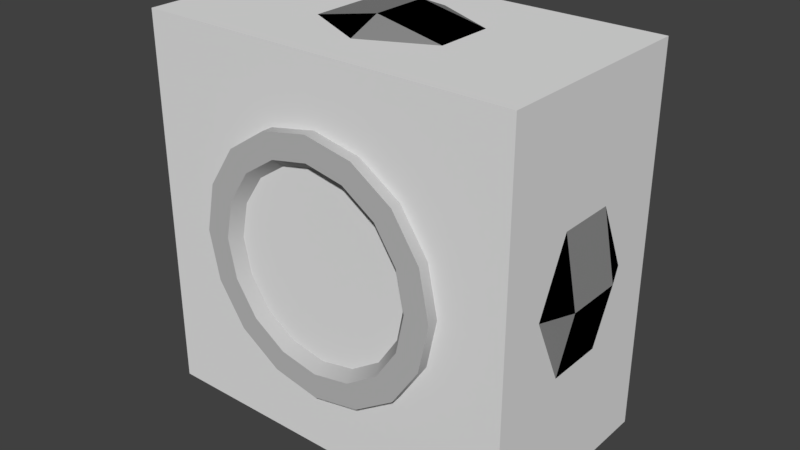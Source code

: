 # Source: 279jeepWheel.blend  (saved by Blender 2.79.0; exported with 4.5.12 LTS)
import bpy
from mathutils import Matrix  # noqa: F401  (used for matrix-valued properties, if any)

bpy.ops.wm.read_factory_settings(use_empty=True)
scene = bpy.context.scene
scene.name = 'Scene'

# ---- collections
col_collection_1 = bpy.data.collections.new('Collection 1'); scene.collection.children.link(col_collection_1)

# ---- materials (node trees are filled in below, after node groups)
mat_gray25 = bpy.data.materials.new('gray25')
mat_gray25.alpha_threshold = 0.0
mat_gray25.use_transparent_shadow = False
mat_gray25.diffuse_color = (0.251, 0.251, 0.251, 1.0)
mat_gray25.roughness = 1.0
mat_gray50 = bpy.data.materials.new('gray50')
mat_gray50.alpha_threshold = 0.0
mat_gray50.use_transparent_shadow = False
mat_gray50.diffuse_color = (0.502, 0.502, 0.502, 1.0)
mat_gray50.roughness = 1.0
mat_black = bpy.data.materials.new('black')
mat_black.alpha_threshold = 0.0
mat_black.use_transparent_shadow = False
mat_black.diffuse_color = (0.0, 0.0, 0.0, 1.0)
mat_black.roughness = 1.0
mat_black.specular_intensity = 0.0

# ---- material node trees

# ---- world
world_world = bpy.data.worlds.new('World'); scene.world = world_world
world_world.color = (0.05088, 0.05088, 0.05088)
world_world.use_sun_shadow = False
world_world.sun_shadow_jitter_overblur = 0.0
world_world.cycles.sampling_method = 'MANUAL'

# ---- meshes
me_cube = bpy.data.meshes.new('Cube')
me_cube.from_pydata([(-0.3983, -0.7103, -0.7103), (-0.3983, -0.7103, 0.7103), (-0.3983, 0.7103, -0.7103), (-0.3983, 0.7103, 0.7103), (0.3983, -0.7103, -0.7103), (0.3983, -0.7103, 0.7103), (0.3983, 0.7103, -0.7103), (0.3983, 0.7103, 0.7103)], [], [(0, 1, 3, 2), (2, 3, 7, 6), (6, 7, 5, 4), (4, 5, 1, 0), (2, 6, 4, 0), (7, 3, 1, 5)])
me_cube.use_remesh_preserve_volume = False
me_cube.use_remesh_preserve_attributes = False
me_cube.use_mirror_vertex_groups = False
me_cube.update()
me_mesh_019 = bpy.data.meshes.new('Mesh.019')
me_mesh_019.from_pydata([(-0.4059, 0.1822, 0.4432), (-0.4059, 0.4418, 0.1836), (-0.4059, 0.3384, -0.3398), (-0.4059, -0.1828, -0.4432), (-0.4059, -0.339, -0.3398), (-0.4059, -0.4424, 0.1836), (-0.4059, 0.3384, 0.3398), (-0.4059, 0.4798, 2.146e-06), (-0.3194, 0.6359, -0.2638), (-0.4059, 0.4418, -0.1836), (-0.4059, 0.1822, -0.4432), (-0.4059, 0.0007474, -0.479), (-0.4059, -0.4424, -0.1836), (-0.4059, -0.4804, 2.205e-06), (-0.3194, -0.6366, 0.2638), (-0.4059, -0.339, 0.3398), (-0.4059, -0.1828, 0.4432), (-0.4059, 0.0007474, 0.479), (-0.1105, 0.2962, 0.7154), (-0.3194, 0.4861, 0.4875), (-0.1105, 0.5473, 0.5487), (-0.3194, 0.6359, 0.2638), (-0.1105, 0.7161, 0.2954), (-0.3194, 0.6887, 2.146e-06), (-0.1105, 0.7752, 2.146e-06), (-0.3194, 0.4861, -0.4875), (-0.1105, 0.5473, -0.5487), (-0.3194, 0.2624, -0.6352), (-0.3194, 0.0007474, -0.688), (-0.1105, -0.2968, -0.7154), (-0.3194, -0.263, -0.6352), (-0.3194, -0.4867, -0.4875), (-0.1105, -0.5479, -0.5487), (-0.3194, -0.6366, -0.2638), (-0.1105, -0.7168, -0.2954), (-0.3194, -0.6872, 2.205e-06), (-0.1105, -0.7168, 0.2954), (-0.3194, -0.4867, 0.4875), (-0.3194, -0.263, 0.6352), (-0.3194, 0.0007474, 0.688), (-0.3194, 0.2624, 0.6352), (-0.1105, 0.7161, -0.2954), (-0.1105, 0.2962, -0.7154), (-0.1105, 0.0007473, -0.7745), (-0.1105, -0.7737, 2.205e-06), (-0.1105, -0.5479, 0.5487), (-0.1105, -0.2968, 0.7154), (-0.1105, 0.0007473, 0.7745), (0.1105, -0.2968, 0.7154), (0.1105, 0.0007057, 0.7745), (0.1105, -0.7738, 2.205e-06), (0.3194, -0.6873, 2.205e-06), (0.1105, 0.2961, -0.7154), (0.1105, 0.0007057, -0.7745), (0.3194, 0.2624, -0.6352), (0.1105, -0.548, -0.5487), (0.1105, -0.7168, -0.2954), (0.3194, 0.2624, 0.6352), (0.4059, 0.1822, 0.4432), (0.4059, 0.0007057, 0.479), (0.4059, -0.1829, 0.4432), (0.3194, -0.2631, -0.6352), (0.3194, -0.4868, -0.4875), (0.4059, -0.1829, -0.4432), (0.3194, 0.0007057, -0.688), (0.4059, -0.3391, 0.3398), (0.4059, -0.4425, 0.1836), (0.4059, -0.3391, -0.3398), (0.4059, -0.4425, -0.1836), (0.4059, 0.1822, -0.4432), (0.4059, 0.0007057, -0.479), (0.4059, 0.3384, -0.3398), (0.4059, 0.4418, -0.1836), (0.4059, 0.4797, 2.146e-06), (0.4059, 0.4418, 0.1836), (0.4059, 0.3384, 0.3398), (0.1105, 0.2961, 0.7154), (0.1105, 0.5473, 0.5487), (0.3194, 0.4861, 0.4875), (0.3194, 0.6359, 0.2638), (0.1105, 0.7161, -0.2954), (0.3194, 0.6359, -0.2638), (0.3194, 0.0007057, 0.688), (0.3194, -0.2631, 0.6352), (0.3194, -0.6366, 0.2638), (0.3194, -0.4868, 0.4875), (0.1105, -0.548, 0.5487), (0.1105, -0.7168, 0.2954), (0.3194, -0.6366, -0.2638), (0.1105, -0.2968, -0.7154), (0.3194, 0.4861, -0.4875), (0.1105, 0.5473, -0.5487), (0.3194, 0.6887, 2.146e-06), (0.1105, 0.7752, 2.146e-06), (0.1105, 0.7161, 0.2954), (0.4059, -0.4804, 2.205e-06), (-0.447, 0.1463, 0.3558), (-0.447, 0.3546, 0.1473), (-0.447, 0.2715, -0.2729), (-0.447, -0.147, -0.3557), (-0.447, -0.2721, -0.2729), (-0.447, -0.3552, 0.1473), (-0.447, 0.2715, 0.2729), (-0.447, 0.3851, 2.159e-06), (-0.447, 0.3546, -0.1473), (-0.447, 0.1463, -0.3558), (-0.447, 0.0006441, -0.3845), (-0.447, -0.3552, -0.1473), (-0.447, -0.3857, 2.213e-06), (-0.447, -0.2721, 0.2729), (-0.447, -0.147, 0.3557), (-0.447, 0.000644, 0.3846), (0.447, 0.1463, 0.3558), (0.447, 0.0006024, 0.3846), (0.447, -0.147, 0.3557), (0.447, -0.147, -0.3557), (0.447, -0.2722, 0.2729), (0.447, -0.3553, 0.1473), (0.447, -0.2722, -0.2729), (0.447, -0.3553, -0.1473), (0.447, 0.1463, -0.3558), (0.447, 0.0006024, -0.3845), (0.447, 0.2715, -0.2729), (0.447, 0.3546, -0.1473), (0.447, 0.3851, 2.162e-06), (0.447, 0.3546, 0.1473), (0.447, 0.2715, 0.2729), (0.447, -0.3858, 2.219e-06), (-0.447, 0.1822, -0.4432), (-0.447, 0.0007474, -0.479), (-0.447, 0.4798, 2.146e-06), (-0.447, 0.4418, -0.1836), (-0.447, -0.1828, 0.4432), (-0.447, 0.0007474, 0.479), (-0.447, -0.339, 0.3398), (-0.447, -0.4424, -0.1836), (-0.447, -0.4804, 2.205e-06), (-0.447, -0.1828, -0.4432), (-0.447, -0.339, -0.3398), (-0.447, 0.3384, -0.3398), (-0.447, 0.4418, 0.1836), (-0.447, 0.3384, 0.3398), (-0.447, 0.1822, 0.4432), (-0.447, -0.4424, 0.1836), (0.447, 0.1822, 0.4432), (0.447, 0.0007057, 0.479), (0.447, -0.1829, 0.4432), (0.447, -0.3391, 0.3398), (0.447, -0.4425, 0.1836), (0.447, -0.4425, -0.1836), (0.447, -0.3391, -0.3398), (0.447, 0.0007057, -0.479), (0.447, 0.1822, -0.4432), (0.447, 0.3384, -0.3398), (0.447, 0.4418, -0.1836), (0.447, 0.4797, 2.146e-06), (0.447, 0.4418, 0.1836), (0.447, 0.3384, 0.3398), (0.447, -0.4804, 2.205e-06), (0.447, -0.1829, -0.4432), (-0.3461, 0.1158, -0.2817), (-0.3461, 0.0004641, -0.3045), (-0.3461, 0.3049, 2.182e-06), (-0.3461, 0.2808, -0.1166), (-0.3461, -0.1165, 0.2817), (-0.3461, 0.0004641, 0.3045), (-0.3461, -0.2155, 0.2161), (-0.3461, -0.2814, -0.1166), (-0.3461, -0.3055, 2.226e-06), (-0.3461, -0.1165, -0.2817), (-0.3461, -0.2155, -0.2161), (-0.3461, 0.2149, -0.2161), (-0.3461, 0.2808, 0.1167), (-0.3461, 0.2149, 0.2161), (-0.3461, 0.1158, 0.2817), (-0.3461, -0.2814, 0.1167), (0.3461, 0.1158, 0.2817), (0.3461, 0.0004311, 0.3045), (0.3461, -0.1165, 0.2817), (0.3461, -0.2156, 0.2161), (0.3461, -0.2814, 0.1167), (0.3461, -0.2814, -0.1166), (0.3461, -0.2156, -0.2161), (0.3461, 0.0004311, -0.3045), (0.3461, 0.1158, -0.2817), (0.3461, 0.2149, -0.2161), (0.3461, 0.2807, -0.1166), (0.3461, 0.3049, 2.185e-06), (0.3461, 0.2807, 0.1167), (0.3461, 0.2149, 0.2161), (0.3461, -0.3055, 2.23e-06), (0.3461, -0.1165, -0.2817), (-0.4036, 0.08541, -0.2079), (-0.4036, 0.0002848, -0.2247), (-0.4036, 0.225, 2.208e-06), (-0.4036, 0.2072, -0.08609), (-0.4036, -0.08601, 0.2079), (-0.4036, 0.0002848, 0.2247), (-0.4036, -0.1591, 0.1595), (-0.4036, -0.2077, -0.08609), (-0.4036, -0.2255, 2.24e-06), (-0.4036, -0.08601, -0.2079), (-0.4036, -0.1591, -0.1595), (-0.4036, 0.1586, -0.1595), (-0.4036, 0.2072, 0.08609), (-0.4036, 0.1586, 0.1595), (-0.4036, 0.08541, 0.2079), (-0.4036, -0.2077, 0.08609), (0.4036, 0.08539, 0.2079), (0.4036, 0.0002604, 0.2247), (0.4036, -0.08603, 0.2079), (0.4036, -0.1591, 0.1595), (0.4036, -0.2077, 0.08609), (0.4036, -0.2077, -0.08609), (0.4036, -0.1591, -0.1595), (0.4036, 0.0002604, -0.2247), (0.4036, 0.08539, -0.2079), (0.4036, 0.1586, -0.1595), (0.4036, 0.2071, -0.08609), (0.4036, 0.225, 2.209e-06), (0.4036, 0.2071, 0.08609), (0.4036, 0.1586, 0.1595), (0.4036, -0.2255, 2.243e-06), (0.4036, -0.08603, -0.2079), (-0.4036, 0.04707, -0.1148), (-0.4036, 5.844e-05, -0.1241), (-0.4036, 0.1241, 2.241e-06), (-0.4036, 0.1143, -0.04754), (-0.4036, -0.0476, 0.1148), (-0.4036, 5.842e-05, 0.1241), (-0.4036, -0.08797, 0.08807), (-0.4036, -0.1148, -0.04754), (-0.4036, -0.1246, 2.259e-06), (-0.4036, -0.0476, -0.1148), (-0.4036, -0.08797, -0.08806), (-0.4036, 0.08748, -0.08806), (-0.4036, 0.1143, 0.04755), (-0.4036, 0.08748, 0.08807), (-0.4036, 0.04707, 0.1148), (-0.4036, -0.1148, 0.04755), (0.4036, 0.04706, 0.1148), (0.4036, 4.497e-05, 0.1241), (0.4036, -0.04761, 0.1148), (0.4036, -0.08799, 0.08807), (0.4036, -0.1148, 0.04755), (0.4036, -0.1148, -0.04754), (0.4036, -0.08799, -0.08806), (0.4036, 4.497e-05, -0.1241), (0.4036, 0.04706, -0.1148), (0.4036, 0.08746, -0.08806), (0.4036, 0.1143, -0.04754), (0.4036, 0.1241, 2.242e-06), (0.4036, 0.1143, 0.04755), (0.4036, 0.08746, 0.08807), (0.4036, -0.1247, 2.261e-06), (0.4036, -0.04761, -0.1148), (-0.3665, 0.03909, -0.09545), (-0.3665, 1.133e-05, -0.1032), (-0.3665, 0.1032, 2.248e-06), (-0.3665, 0.09499, -0.03952), (-0.3665, -0.0396, 0.09544), (-0.3665, 1.132e-05, 0.1032), (-0.3665, -0.07317, 0.07321), (-0.3665, -0.09548, -0.03952), (-0.3665, -0.1037, 2.263e-06), (-0.3665, -0.0396, -0.09543), (-0.3665, -0.07317, -0.07321), (-0.3665, 0.07268, -0.07321), (-0.3665, 0.09499, 0.03953), (-0.3665, 0.07268, 0.07321), (-0.3665, 0.03909, 0.09545), (-0.3665, -0.09548, 0.03953), (0.3665, 0.03908, 0.09545), (0.3665, 1.405e-07, 0.1032), (0.3665, -0.03962, 0.09544), (0.3665, -0.07318, 0.07321), (0.3665, -0.09549, 0.03953), (0.3665, -0.09549, -0.03952), (0.3665, -0.07318, -0.07321), (0.3665, 1.404e-07, -0.1032), (0.3665, 0.03908, -0.09545), (0.3665, 0.07267, -0.07321), (0.3665, 0.09498, -0.03952), (0.3665, 0.1032, 2.249e-06), (0.3665, 0.09498, 0.03953), (0.3665, 0.07267, 0.07321), (0.3665, -0.1037, 2.264e-06), (0.3665, -0.03962, -0.09543)], [], [(24, 23, 21, 22), (0, 17, 39, 40), (13, 12, 33, 35), (32, 31, 30, 29), (38, 37, 45, 46), (37, 38, 16, 15), (3, 11, 28, 30), (35, 14, 5, 13), (36, 45, 37, 14), (23, 24, 41, 8), (33, 31, 32, 34), (4, 3, 30, 31), (19, 21, 1, 6), (38, 39, 17, 16), (15, 5, 14, 37), (31, 33, 12, 4), (40, 19, 6, 0), (7, 1, 21, 23), (26, 25, 8, 41), (34, 44, 35, 33), (19, 20, 22, 21), (28, 43, 29, 30), (39, 47, 18, 40), (47, 46, 48, 49), (46, 45, 86, 48), (29, 43, 53, 89), (18, 47, 49, 76), (20, 18, 76, 77), (32, 29, 89, 55), (22, 20, 77, 94), (42, 43, 28, 27), (41, 24, 93, 80), (46, 47, 39, 38), (44, 34, 56, 50), (34, 32, 55, 56), (27, 28, 11, 10), (2, 9, 8, 25), (23, 8, 9, 7), (10, 2, 25, 27), (24, 22, 94, 93), (36, 44, 50, 87), (45, 36, 87, 86), (42, 26, 91, 52), (25, 26, 42, 27), (14, 35, 44, 36), (43, 42, 52, 53), (26, 41, 80, 91), (18, 20, 19, 40), (57, 76, 49, 82), (79, 94, 77, 78), (92, 79, 74, 73), (51, 88, 68, 95), (88, 56, 55, 62), (71, 69, 54, 90), (72, 71, 90, 81), (75, 74, 79, 78), (57, 82, 59, 58), (73, 72, 81, 92), (88, 62, 67, 68), (52, 54, 64, 53), (95, 66, 84, 51), (92, 81, 80, 93), (86, 87, 84, 85), (55, 89, 61, 62), (91, 80, 81, 90), (83, 48, 86, 85), (58, 75, 78, 57), (63, 67, 62, 61), (66, 65, 85, 84), (65, 60, 83, 85), (70, 63, 61, 64), (64, 54, 69, 70), (94, 79, 92, 93), (48, 83, 82, 49), (90, 54, 52, 91), (84, 87, 50, 51), (76, 57, 78, 77), (82, 83, 60, 59), (64, 61, 89, 53), (50, 56, 88, 51), (2, 10, 128, 139), (75, 58, 144, 157), (68, 67, 150, 149), (70, 69, 152, 151), (69, 71, 153, 152), (67, 63, 159, 150), (9, 2, 139, 131), (71, 72, 154, 153), (63, 70, 151, 159), (72, 73, 155, 154), (5, 15, 134, 143), (10, 11, 129, 128), (1, 7, 130, 140), (73, 74, 156, 155), (60, 65, 147, 146), (74, 75, 157, 156), (7, 9, 131, 130), (13, 5, 143, 136), (6, 1, 140, 141), (16, 17, 133, 132), (58, 59, 145, 144), (15, 16, 132, 134), (59, 60, 146, 145), (0, 6, 141, 142), (11, 3, 137, 129), (12, 13, 136, 135), (66, 95, 158, 148), (4, 12, 135, 138), (3, 4, 138, 137), (17, 0, 142, 133), (95, 68, 149, 158), (65, 66, 148, 147), (100, 107, 167, 170), (127, 119, 181, 190), (106, 105, 128, 129), (104, 103, 130, 131), (111, 110, 132, 133), (110, 109, 134, 132), (108, 107, 135, 136), (100, 99, 137, 138), (99, 106, 129, 137), (105, 98, 139, 128), (98, 104, 131, 139), (103, 97, 140, 130), (97, 102, 141, 140), (102, 96, 142, 141), (96, 111, 133, 142), (109, 101, 143, 134), (101, 108, 136, 143), (107, 100, 138, 135), (113, 112, 144, 145), (114, 113, 145, 146), (117, 116, 147, 148), (118, 119, 149, 150), (120, 121, 151, 152), (122, 120, 152, 153), (123, 122, 153, 154), (124, 123, 154, 155), (125, 124, 155, 156), (126, 125, 156, 157), (116, 114, 146, 147), (127, 117, 148, 158), (119, 127, 158, 149), (115, 118, 150, 159), (121, 115, 159, 151), (112, 126, 157, 144), (187, 188, 220, 219), (173, 172, 204, 205), (110, 111, 165, 164), (118, 115, 191, 182), (112, 113, 177, 176), (109, 110, 164, 166), (115, 121, 183, 191), (113, 114, 178, 177), (107, 108, 168, 167), (126, 112, 176, 189), (116, 117, 180, 179), (99, 100, 170, 169), (119, 118, 182, 181), (106, 99, 169, 161), (121, 120, 184, 183), (98, 105, 160, 171), (120, 122, 185, 184), (104, 98, 171, 163), (122, 123, 186, 185), (97, 103, 162, 172), (123, 124, 187, 186), (102, 97, 172, 173), (124, 125, 188, 187), (96, 102, 173, 174), (125, 126, 189, 188), (111, 96, 174, 165), (114, 116, 179, 178), (101, 109, 166, 175), (105, 106, 161, 160), (117, 127, 190, 180), (108, 101, 175, 168), (103, 104, 163, 162), (192, 193, 225, 224), (207, 198, 230, 239), (174, 173, 205, 206), (188, 189, 221, 220), (165, 174, 206, 197), (178, 179, 211, 210), (175, 166, 198, 207), (160, 161, 193, 192), (180, 190, 222, 212), (168, 175, 207, 200), (162, 163, 195, 194), (190, 181, 213, 222), (170, 167, 199, 202), (164, 165, 197, 196), (182, 191, 223, 214), (176, 177, 209, 208), (166, 164, 196, 198), (191, 183, 215, 223), (177, 178, 210, 209), (167, 168, 200, 199), (189, 176, 208, 221), (179, 180, 212, 211), (169, 170, 202, 201), (181, 182, 214, 213), (161, 169, 201, 193), (183, 184, 216, 215), (171, 160, 192, 203), (184, 185, 217, 216), (163, 171, 203, 195), (185, 186, 218, 217), (172, 162, 194, 204), (186, 187, 219, 218), (230, 228, 260, 262), (240, 241, 273, 272), (212, 222, 254, 244), (200, 207, 239, 232), (194, 195, 227, 226), (222, 213, 245, 254), (202, 199, 231, 234), (196, 197, 229, 228), (214, 223, 255, 246), (208, 209, 241, 240), (198, 196, 228, 230), (223, 215, 247, 255), (209, 210, 242, 241), (199, 200, 232, 231), (221, 208, 240, 253), (211, 212, 244, 243), (201, 202, 234, 233), (213, 214, 246, 245), (193, 201, 233, 225), (215, 216, 248, 247), (203, 192, 224, 235), (216, 217, 249, 248), (195, 203, 235, 227), (217, 218, 250, 249), (204, 194, 226, 236), (218, 219, 251, 250), (205, 204, 236, 237), (219, 220, 252, 251), (206, 205, 237, 238), (220, 221, 253, 252), (197, 206, 238, 229), (210, 211, 243, 242), (256, 257, 265, 266, 263, 264, 271, 262, 260, 261, 270, 269, 268, 258, 259, 267), (272, 273, 274, 275, 276, 286, 277, 278, 287, 279, 280, 281, 282, 283, 284, 285), (255, 247, 279, 287), (241, 242, 274, 273), (231, 232, 264, 263), (253, 240, 272, 285), (243, 244, 276, 275), (233, 234, 266, 265), (245, 246, 278, 277), (225, 233, 265, 257), (247, 248, 280, 279), (235, 224, 256, 267), (248, 249, 281, 280), (227, 235, 267, 259), (249, 250, 282, 281), (236, 226, 258, 268), (250, 251, 283, 282), (237, 236, 268, 269), (251, 252, 284, 283), (238, 237, 269, 270), (252, 253, 285, 284), (229, 238, 270, 261), (242, 243, 275, 274), (239, 230, 262, 271), (224, 225, 257, 256), (244, 254, 286, 276), (232, 239, 271, 264), (226, 227, 259, 258), (254, 245, 277, 286), (234, 231, 263, 266), (228, 229, 261, 260), (246, 255, 287, 278)])
me_mesh_019.polygons.foreach_set('use_smooth', [True] * 274)
me_mesh_019.polygons.foreach_set('material_index', [0, 0, 0, 0, 2, 0, 0, 0, 0, 2, 2, 0, 0, 0, 0, 0, 0, 0, 0, 0, 2, 2, 2, 2, 0, 0, 0, 2, 2, 0, 0, 0, 0, 2, 0, 0, 0, 0, 0, 2, 0, 2, 0, 2, 2, 2, 2, 0, 2, 2, 0, 0, 2, 0, 0, 0, 0, 0, 0, 0, 0, 2, 0, 0, 0, 2, 0, 0, 0, 0, 0, 0, 0, 0, 2, 2, 0, 0, 2, 0, 1, 1, 1, 1, 1, 1, 1, 1, 1, 1, 1, 1, 1, 1, 1, 1, 1, 1, 1, 1, 1, 1, 1, 1, 1, 1, 1, 1, 1, 1, 1, 1, 1, 1, 1, 1, 1, 1, 1, 1, 1, 1, 1, 1, 1, 1, 1, 1, 1, 1, 1, 1, 1, 1, 1, 1, 1, 1, 1, 1, 1, 1, 1, 1, 1, 1, 1, 1, 1, 1, 1, 1, 1, 1, 1, 1, 1, 1, 1, 1, 1, 1, 1, 1, 1, 1, 1, 1, 1, 1, 1, 1, 1, 1, 1, 1, 1, 1, 1, 1, 1, 1, 1, 1, 1, 1, 1, 1, 1, 1, 1, 1, 1, 1, 1, 1, 1, 1, 1, 1, 1, 1, 1, 1, 1, 1, 1, 1, 1, 1, 1, 1, 1, 1, 1, 1, 1, 1, 1, 1, 1, 1, 1, 1, 1, 1, 1, 1, 1, 1, 1, 1, 1, 1, 1, 1, 1, 1, 1, 1, 1, 1, 1, 1, 1, 1, 1, 1, 1, 1, 1, 1, 1, 1, 1, 1, 1, 1, 1, 1, 1, 1, 1, 1, 1, 1, 1, 1, 1, 1, 1, 1, 1, 1])
_k = set([(0, 6), (0, 17), (1, 6), (1, 7), (2, 9), (2, 10), (3, 4), (3, 11), (4, 12), (5, 13), (5, 15), (7, 9), (8, 23), (8, 25), (8, 41), (10, 11), (12, 13), (14, 35), (14, 36), (14, 37), (15, 16), (16, 17), (18, 20), (18, 40), (18, 47), (18, 76), (19, 20), (19, 21), (19, 40), (20, 22), (20, 77), (21, 22), (21, 23), (22, 24), (22, 94), (23, 24), (24, 41), (24, 93), (25, 26), (25, 27), (26, 41), (26, 42), (26, 91), (27, 28), (27, 42), (28, 30), (28, 43), (29, 30), (29, 32), (29, 43), (29, 89), (30, 31), (31, 32), (31, 33), (32, 34), (32, 55), (33, 34), (33, 35), (34, 44), (34, 56), (35, 44), (36, 44), (36, 45), (36, 87), (37, 38), (37, 45), (38, 39), (38, 46), (39, 40), (39, 47), (41, 80), (42, 43), (42, 52), (43, 53), (44, 50), (45, 46), (45, 86), (46, 47), (46, 48), (47, 49), (48, 49), (48, 83), (48, 86), (49, 76), (49, 82), (50, 51), (50, 56), (50, 87), (51, 84), (51, 88), (52, 53), (52, 54), (52, 91), (53, 64), (53, 89), (54, 64), (54, 90), (55, 56), (55, 62), (55, 89), (56, 88), (57, 76), (57, 78), (57, 82), (58, 59), (58, 75), (59, 60), (60, 65), (61, 62), (61, 64), (61, 89), (62, 88), (63, 67), (63, 70), (65, 66), (66, 95), (67, 68), (68, 95), (69, 70), (69, 71), (71, 72), (72, 73), (73, 74), (74, 75), (76, 77), (77, 78), (77, 94), (78, 79), (79, 92), (79, 94), (80, 81), (80, 91), (80, 93), (81, 90), (81, 92), (82, 83), (83, 85), (84, 85), (84, 87), (85, 86), (86, 87), (90, 91), (92, 93), (93, 94), (96, 102), (96, 111), (97, 102), (97, 103), (98, 104), (98, 105), (99, 100), (99, 106), (100, 107), (101, 108), (101, 109), (103, 104), (105, 106), (107, 108), (109, 110), (110, 111), (112, 113), (112, 126), (113, 114), (114, 116), (115, 118), (115, 121), (116, 117), (117, 127), (118, 119), (119, 127), (120, 121), (120, 122), (122, 123), (123, 124), (124, 125), (125, 126), (128, 129), (128, 139), (129, 137), (130, 131), (130, 140), (131, 139), (132, 133), (132, 134), (133, 142), (134, 143), (135, 136), (135, 138), (136, 143), (137, 138), (140, 141), (141, 142), (144, 145), (144, 157), (145, 146), (146, 147), (147, 148), (148, 158), (149, 150), (149, 158), (150, 159), (151, 152), (151, 159), (152, 153), (153, 154), (154, 155), (155, 156), (156, 157), (160, 161), (160, 171), (161, 169), (162, 163), (162, 172), (163, 171), (164, 165), (164, 166), (165, 174), (166, 175), (167, 168), (167, 170), (168, 175), (169, 170), (172, 173), (173, 174), (176, 177), (176, 189), (177, 178), (178, 179), (179, 180), (180, 190), (181, 182), (181, 190), (182, 191), (183, 184), (183, 191), (184, 185), (185, 186), (186, 187), (187, 188), (188, 189), (192, 193), (192, 203), (193, 201), (194, 195), (194, 204), (195, 203), (196, 197), (196, 198), (197, 206), (198, 207), (199, 200), (199, 202), (200, 207), (201, 202), (204, 205), (205, 206), (208, 209), (208, 221), (209, 210), (210, 211), (211, 212), (212, 222), (213, 214), (213, 222), (214, 223), (215, 216), (215, 223), (216, 217), (217, 218), (218, 219), (219, 220), (220, 221), (224, 225), (224, 235), (225, 233), (226, 227), (226, 236), (227, 235), (228, 229), (228, 230), (229, 238), (230, 239), (231, 232), (231, 234), (232, 239), (233, 234), (236, 237), (237, 238), (240, 241), (240, 253), (241, 242), (242, 243), (243, 244), (244, 254), (245, 246), (245, 254), (246, 255), (247, 248), (247, 255), (248, 249), (249, 250), (250, 251), (251, 252), (252, 253), (256, 257), (256, 267), (257, 265), (258, 259), (258, 268), (259, 267), (260, 261), (260, 262), (261, 270), (262, 271), (263, 264), (263, 266), (264, 271), (265, 266), (268, 269), (269, 270), (272, 273), (272, 285), (273, 274), (274, 275), (275, 276), (276, 286), (277, 278), (277, 286), (278, 287), (279, 280), (279, 287), (280, 281), (281, 282), (282, 283), (283, 284), (284, 285)])
me_mesh_019.attributes.new('sharp_edge', 'BOOLEAN', 'EDGE').data.foreach_set('value', [ (min(e.vertices), max(e.vertices)) in _k for e in me_mesh_019.edges])
_uv = me_mesh_019.uv_layers.new(name='UVMap')
_uv.uv.foreach_set('vector', [0.0004997, 0.5, 0.0563, 0.5, 0.09033, 0.6701, 0.03861, 0.6905, 0.383, 0.7858, 0.5, 0.809, 0.5, 0.9437, 0.3312, 0.9097, 0.8103, 0.5, 0.7858, 0.3816, 0.911, 0.3299, 0.9437, 0.5, 0.8539, 0.1461, 0.8144, 0.1856, 0.6701, 0.09033, 0.6919, 0.03861, 0.6701, 0.9097, 0.8144, 0.8144, 0.8539, 0.8539, 0.6919, 0.9614, 0.8144, 0.8144, 0.6701, 0.9097, 0.6184, 0.7858, 0.7191, 0.7191, 0.6184, 0.2142, 0.5, 0.191, 0.5, 0.0563, 0.6701, 0.09033, 0.9437, 0.5, 0.911, 0.6701, 0.7858, 0.6184, 0.8103, 0.5, 0.9628, 0.6905, 0.8539, 0.8539, 0.8144, 0.8144, 0.911, 0.6701, 0.0563, 0.5, 0.0004997, 0.5, 0.03861, 0.3095, 0.09033, 0.3299, 0.911, 0.3299, 0.8144, 0.1856, 0.8539, 0.1461, 0.9628, 0.3095, 0.7191, 0.2809, 0.6184, 0.2142, 0.6701, 0.09033, 0.8144, 0.1856, 0.187, 0.8144, 0.09033, 0.6701, 0.2155, 0.6184, 0.2822, 0.7191, 0.6701, 0.9097, 0.5, 0.9437, 0.5, 0.809, 0.6184, 0.7858, 0.7191, 0.7191, 0.7858, 0.6184, 0.911, 0.6701, 0.8144, 0.8144, 0.8144, 0.1856, 0.911, 0.3299, 0.7858, 0.3816, 0.7191, 0.2809, 0.3312, 0.9097, 0.187, 0.8144, 0.2822, 0.7191, 0.383, 0.7858, 0.191, 0.5, 0.2155, 0.6184, 0.09033, 0.6701, 0.0563, 0.5, 0.1475, 0.1461, 0.187, 0.1856, 0.09033, 0.3299, 0.03861, 0.3095, 0.9628, 0.3095, 0.9995, 0.5, 0.9437, 0.5, 0.911, 0.3299, 0.187, 0.8144, 0.1475, 0.8539, 0.03861, 0.6905, 0.09033, 0.6701, 0.5, 0.0563, 0.5, 0.0004995, 0.6919, 0.03861, 0.6701, 0.09033, 0.5, 0.9437, 0.5, 0.9995, 0.3095, 0.9614, 0.3312, 0.9097, 0.5, 0.9995, 0.6919, 0.9614, 0.6919, 0.9614, 0.5, 0.9995, 0.6919, 0.9614, 0.8539, 0.8539, 0.8539, 0.8539, 0.6919, 0.9614, 0.6919, 0.03861, 0.5, 0.0004995, 0.5, 0.0004995, 0.6919, 0.03861, 0.3095, 0.9614, 0.5, 0.9995, 0.5, 0.9995, 0.3095, 0.9614, 0.1475, 0.8539, 0.3095, 0.9614, 0.3095, 0.9614, 0.1475, 0.8539, 0.8539, 0.1461, 0.6919, 0.03861, 0.6919, 0.03861, 0.8539, 0.1461, 0.03861, 0.6905, 0.1475, 0.8539, 0.1475, 0.8539, 0.03861, 0.6905, 0.3095, 0.03861, 0.5, 0.0004995, 0.5, 0.0563, 0.3312, 0.09033, 0.03861, 0.3095, 0.0004997, 0.5, 0.0004997, 0.5, 0.03861, 0.3095, 0.6919, 0.9614, 0.5, 0.9995, 0.5, 0.9437, 0.6701, 0.9097, 0.9995, 0.5, 0.9628, 0.3095, 0.9628, 0.3095, 0.9995, 0.5, 0.9628, 0.3095, 0.8539, 0.1461, 0.8539, 0.1461, 0.9628, 0.3095, 0.3312, 0.09033, 0.5, 0.0563, 0.5, 0.191, 0.383, 0.2142, 0.2822, 0.2809, 0.2155, 0.3816, 0.09033, 0.3299, 0.187, 0.1856, 0.0563, 0.5, 0.09033, 0.3299, 0.2155, 0.3816, 0.191, 0.5, 0.383, 0.2142, 0.2822, 0.2809, 0.187, 0.1856, 0.3312, 0.09033, 0.0004997, 0.5, 0.03861, 0.6905, 0.03861, 0.6905, 0.0004997, 0.5, 0.9628, 0.6905, 0.9995, 0.5, 0.9995, 0.5, 0.9628, 0.6905, 0.8539, 0.8539, 0.9628, 0.6905, 0.9628, 0.6905, 0.8539, 0.8539, 0.3095, 0.03861, 0.1475, 0.1461, 0.1475, 0.1461, 0.3095, 0.03861, 0.187, 0.1856, 0.1475, 0.1461, 0.3095, 0.03861, 0.3312, 0.09033, 0.911, 0.6701, 0.9437, 0.5, 0.9995, 0.5, 0.9628, 0.6905, 0.5, 0.0004995, 0.3095, 0.03861, 0.3095, 0.03861, 0.5, 0.0004995, 0.1475, 0.1461, 0.03861, 0.3095, 0.03861, 0.3095, 0.1475, 0.1461, 0.3095, 0.9614, 0.1475, 0.8539, 0.187, 0.8144, 0.3312, 0.9097, 0.3312, 0.9097, 0.3095, 0.9614, 0.5, 0.9995, 0.5, 0.9437, 0.09033, 0.6701, 0.03861, 0.6905, 0.1475, 0.8539, 0.187, 0.8144, 0.0563, 0.5, 0.09033, 0.6701, 0.2155, 0.6184, 0.191, 0.5, 0.9437, 0.5, 0.911, 0.3299, 0.7858, 0.3816, 0.8103, 0.5, 0.911, 0.3299, 0.9628, 0.3095, 0.8539, 0.1461, 0.8144, 0.1856, 0.2822, 0.2809, 0.383, 0.2142, 0.3312, 0.09033, 0.187, 0.1856, 0.2155, 0.3816, 0.2822, 0.2809, 0.187, 0.1856, 0.09033, 0.3299, 0.2822, 0.7191, 0.2155, 0.6184, 0.09033, 0.6701, 0.187, 0.8144, 0.3312, 0.9097, 0.5, 0.9437, 0.5, 0.809, 0.383, 0.7858, 0.191, 0.5, 0.2155, 0.3816, 0.09033, 0.3299, 0.0563, 0.5, 0.911, 0.3299, 0.8144, 0.1856, 0.7191, 0.2809, 0.7858, 0.3816, 0.3095, 0.03861, 0.3312, 0.09033, 0.5, 0.0563, 0.5, 0.0004995, 0.8103, 0.5, 0.7858, 0.6184, 0.911, 0.6701, 0.9437, 0.5, 0.0563, 0.5, 0.09033, 0.3299, 0.03861, 0.3095, 0.0004997, 0.5, 0.8539, 0.8539, 0.9628, 0.6905, 0.911, 0.6701, 0.8144, 0.8144, 0.8539, 0.1461, 0.6919, 0.03861, 0.6701, 0.09033, 0.8144, 0.1856, 0.1475, 0.1461, 0.03861, 0.3095, 0.09033, 0.3299, 0.187, 0.1856, 0.6701, 0.9097, 0.6919, 0.9614, 0.8539, 0.8539, 0.8144, 0.8144, 0.383, 0.7858, 0.2822, 0.7191, 0.187, 0.8144, 0.3312, 0.9097, 0.6184, 0.2142, 0.7191, 0.2809, 0.8144, 0.1856, 0.6701, 0.09033, 0.7858, 0.6184, 0.7191, 0.7191, 0.8144, 0.8144, 0.911, 0.6701, 0.7191, 0.7191, 0.6184, 0.7858, 0.6701, 0.9097, 0.8144, 0.8144, 0.5, 0.191, 0.6184, 0.2142, 0.6701, 0.09033, 0.5, 0.0563, 0.5, 0.0563, 0.3312, 0.09033, 0.383, 0.2142, 0.5, 0.191, 0.03861, 0.6905, 0.09033, 0.6701, 0.0563, 0.5, 0.0004997, 0.5, 0.6919, 0.9614, 0.6701, 0.9097, 0.5, 0.9437, 0.5, 0.9995, 0.187, 0.1856, 0.3312, 0.09033, 0.3095, 0.03861, 0.1475, 0.1461, 0.911, 0.6701, 0.9628, 0.6905, 0.9995, 0.5, 0.9437, 0.5, 0.3095, 0.9614, 0.3312, 0.9097, 0.187, 0.8144, 0.1475, 0.8539, 0.5, 0.9437, 0.6701, 0.9097, 0.6184, 0.7858, 0.5, 0.809, 0.5, 0.0563, 0.6701, 0.09033, 0.6919, 0.03861, 0.5, 0.0004995, 0.9995, 0.5, 0.9628, 0.3095, 0.911, 0.3299, 0.9437, 0.5, 0.2822, 0.2809, 0.383, 0.2142, 0.383, 0.2142, 0.2822, 0.2809, 0.2822, 0.7191, 0.383, 0.7858, 0.383, 0.7858, 0.2822, 0.7191, 0.7858, 0.3816, 0.7191, 0.2809, 0.7191, 0.2809, 0.7858, 0.3816, 0.5, 0.191, 0.383, 0.2142, 0.383, 0.2142, 0.5, 0.191, 0.383, 0.2142, 0.2822, 0.2809, 0.2822, 0.2809, 0.383, 0.2142, 0.7191, 0.2809, 0.6184, 0.2142, 0.6184, 0.2142, 0.7191, 0.2809, 0.2155, 0.3816, 0.2822, 0.2809, 0.2822, 0.2809, 0.2155, 0.3816, 0.2822, 0.2809, 0.2155, 0.3816, 0.2155, 0.3816, 0.2822, 0.2809, 0.6184, 0.2142, 0.5, 0.191, 0.5, 0.191, 0.6184, 0.2142, 0.2155, 0.3816, 0.191, 0.5, 0.191, 0.5, 0.2155, 0.3816, 0.7858, 0.6184, 0.7191, 0.7191, 0.7191, 0.7191, 0.7858, 0.6184, 0.383, 0.2142, 0.5, 0.191, 0.5, 0.191, 0.383, 0.2142, 0.2155, 0.6184, 0.191, 0.5, 0.191, 0.5, 0.2155, 0.6184, 0.191, 0.5, 0.2155, 0.6184, 0.2155, 0.6184, 0.191, 0.5, 0.6184, 0.7858, 0.7191, 0.7191, 0.7191, 0.7191, 0.6184, 0.7858, 0.2155, 0.6184, 0.2822, 0.7191, 0.2822, 0.7191, 0.2155, 0.6184, 0.191, 0.5, 0.2155, 0.3816, 0.2155, 0.3816, 0.191, 0.5, 0.8103, 0.5, 0.7858, 0.6184, 0.7858, 0.6184, 0.8103, 0.5, 0.2822, 0.7191, 0.2155, 0.6184, 0.2155, 0.6184, 0.2822, 0.7191, 0.6184, 0.7858, 0.5, 0.809, 0.5, 0.809, 0.6184, 0.7858, 0.383, 0.7858, 0.5, 0.809, 0.5, 0.809, 0.383, 0.7858, 0.7191, 0.7191, 0.6184, 0.7858, 0.6184, 0.7858, 0.7191, 0.7191, 0.5, 0.809, 0.6184, 0.7858, 0.6184, 0.7858, 0.5, 0.809, 0.383, 0.7858, 0.2822, 0.7191, 0.2822, 0.7191, 0.383, 0.7858, 0.5, 0.191, 0.6184, 0.2142, 0.6184, 0.2142, 0.5, 0.191, 0.7858, 0.3816, 0.8103, 0.5, 0.8103, 0.5, 0.7858, 0.3816, 0.7858, 0.6184, 0.8103, 0.5, 0.8103, 0.5, 0.7858, 0.6184, 0.7191, 0.2809, 0.7858, 0.3816, 0.7858, 0.3816, 0.7191, 0.2809, 0.6184, 0.2142, 0.7191, 0.2809, 0.7191, 0.2809, 0.6184, 0.2142, 0.5, 0.809, 0.383, 0.7858, 0.383, 0.7858, 0.5, 0.809, 0.8103, 0.5, 0.7858, 0.3816, 0.7858, 0.3816, 0.8103, 0.5, 0.7191, 0.7191, 0.7858, 0.6184, 0.7858, 0.6184, 0.7191, 0.7191, 0.676, 0.324, 0.7296, 0.405, 0.7296, 0.405, 0.676, 0.324, 0.7493, 0.5, 0.7296, 0.405, 0.7296, 0.405, 0.7493, 0.5, 0.5001, 0.252, 0.4061, 0.2706, 0.383, 0.2142, 0.5, 0.191, 0.2718, 0.405, 0.2521, 0.5, 0.191, 0.5, 0.2155, 0.3816, 0.5001, 0.748, 0.5953, 0.7294, 0.6184, 0.7858, 0.5, 0.809, 0.5953, 0.7294, 0.676, 0.676, 0.7191, 0.7191, 0.6184, 0.7858, 0.7493, 0.5, 0.7296, 0.405, 0.7858, 0.3816, 0.8103, 0.5, 0.676, 0.324, 0.5953, 0.2706, 0.6184, 0.2142, 0.7191, 0.2809, 0.5953, 0.2706, 0.5001, 0.252, 0.5, 0.191, 0.6184, 0.2142, 0.4061, 0.2706, 0.3254, 0.324, 0.2822, 0.2809, 0.383, 0.2142, 0.3254, 0.324, 0.2718, 0.405, 0.2155, 0.3816, 0.2822, 0.2809, 0.2521, 0.5, 0.2718, 0.595, 0.2155, 0.6184, 0.191, 0.5, 0.2718, 0.595, 0.3254, 0.676, 0.2822, 0.7191, 0.2155, 0.6184, 0.3254, 0.676, 0.4061, 0.7294, 0.383, 0.7858, 0.2822, 0.7191, 0.4061, 0.7294, 0.5001, 0.748, 0.5, 0.809, 0.383, 0.7858, 0.676, 0.676, 0.7296, 0.595, 0.7858, 0.6184, 0.7191, 0.7191, 0.7296, 0.595, 0.7493, 0.5, 0.8103, 0.5, 0.7858, 0.6184, 0.7296, 0.405, 0.676, 0.324, 0.7191, 0.2809, 0.7858, 0.3816, 0.5001, 0.748, 0.4061, 0.7294, 0.383, 0.7858, 0.5, 0.809, 0.5953, 0.7294, 0.5001, 0.748, 0.5, 0.809, 0.6184, 0.7858, 0.7296, 0.595, 0.676, 0.676, 0.7191, 0.7191, 0.7858, 0.6184, 0.676, 0.324, 0.7296, 0.405, 0.7858, 0.3816, 0.7191, 0.2809, 0.4061, 0.2706, 0.5001, 0.252, 0.5, 0.191, 0.383, 0.2142, 0.3254, 0.324, 0.4061, 0.2706, 0.383, 0.2142, 0.2822, 0.2809, 0.2718, 0.405, 0.3254, 0.324, 0.2822, 0.2809, 0.2155, 0.3816, 0.2521, 0.5, 0.2718, 0.405, 0.2155, 0.3816, 0.191, 0.5, 0.2718, 0.595, 0.2521, 0.5, 0.191, 0.5, 0.2155, 0.6184, 0.3254, 0.676, 0.2718, 0.595, 0.2155, 0.6184, 0.2822, 0.7191, 0.676, 0.676, 0.5953, 0.7294, 0.6184, 0.7858, 0.7191, 0.7191, 0.7493, 0.5, 0.7296, 0.595, 0.7858, 0.6184, 0.8103, 0.5, 0.7296, 0.405, 0.7493, 0.5, 0.8103, 0.5, 0.7858, 0.3816, 0.5953, 0.2706, 0.676, 0.324, 0.7191, 0.2809, 0.6184, 0.2142, 0.5001, 0.252, 0.5953, 0.2706, 0.6184, 0.2142, 0.5, 0.191, 0.4061, 0.7294, 0.3254, 0.676, 0.2822, 0.7191, 0.383, 0.7858, 0.2521, 0.5, 0.2718, 0.595, 0.2718, 0.595, 0.2521, 0.5, 0.3254, 0.676, 0.2718, 0.595, 0.2718, 0.595, 0.3254, 0.676, 0.5953, 0.7294, 0.5001, 0.748, 0.5001, 0.748, 0.5953, 0.7294, 0.676, 0.324, 0.5953, 0.2706, 0.5953, 0.2706, 0.676, 0.324, 0.4061, 0.7294, 0.5001, 0.748, 0.5001, 0.748, 0.4061, 0.7294, 0.676, 0.676, 0.5953, 0.7294, 0.5953, 0.7294, 0.676, 0.676, 0.5953, 0.2706, 0.5001, 0.252, 0.5001, 0.252, 0.5953, 0.2706, 0.5001, 0.748, 0.5953, 0.7294, 0.5953, 0.7294, 0.5001, 0.748, 0.7296, 0.405, 0.7493, 0.5, 0.7493, 0.5, 0.7296, 0.405, 0.3254, 0.676, 0.4061, 0.7294, 0.4061, 0.7294, 0.3254, 0.676, 0.676, 0.676, 0.7296, 0.595, 0.7296, 0.595, 0.676, 0.676, 0.5953, 0.2706, 0.676, 0.324, 0.676, 0.324, 0.5953, 0.2706, 0.7296, 0.405, 0.676, 0.324, 0.676, 0.324, 0.7296, 0.405, 0.5001, 0.252, 0.5953, 0.2706, 0.5953, 0.2706, 0.5001, 0.252, 0.5001, 0.252, 0.4061, 0.2706, 0.4061, 0.2706, 0.5001, 0.252, 0.3254, 0.324, 0.4061, 0.2706, 0.4061, 0.2706, 0.3254, 0.324, 0.4061, 0.2706, 0.3254, 0.324, 0.3254, 0.324, 0.4061, 0.2706, 0.2718, 0.405, 0.3254, 0.324, 0.3254, 0.324, 0.2718, 0.405, 0.3254, 0.324, 0.2718, 0.405, 0.2718, 0.405, 0.3254, 0.324, 0.2718, 0.595, 0.2521, 0.5, 0.2521, 0.5, 0.2718, 0.595, 0.2718, 0.405, 0.2521, 0.5, 0.2521, 0.5, 0.2718, 0.405, 0.3254, 0.676, 0.2718, 0.595, 0.2718, 0.595, 0.3254, 0.676, 0.2521, 0.5, 0.2718, 0.595, 0.2718, 0.595, 0.2521, 0.5, 0.4061, 0.7294, 0.3254, 0.676, 0.3254, 0.676, 0.4061, 0.7294, 0.2718, 0.595, 0.3254, 0.676, 0.3254, 0.676, 0.2718, 0.595, 0.5001, 0.748, 0.4061, 0.7294, 0.4061, 0.7294, 0.5001, 0.748, 0.5953, 0.7294, 0.676, 0.676, 0.676, 0.676, 0.5953, 0.7294, 0.7296, 0.595, 0.676, 0.676, 0.676, 0.676, 0.7296, 0.595, 0.4061, 0.2706, 0.5001, 0.252, 0.5001, 0.252, 0.4061, 0.2706, 0.7296, 0.595, 0.7493, 0.5, 0.7493, 0.5, 0.7296, 0.595, 0.7493, 0.5, 0.7296, 0.595, 0.7296, 0.595, 0.7493, 0.5, 0.2521, 0.5, 0.2718, 0.405, 0.2718, 0.405, 0.2521, 0.5, 0.4061, 0.2706, 0.5001, 0.252, 0.5001, 0.252, 0.4061, 0.2706, 0.7296, 0.595, 0.676, 0.676, 0.676, 0.676, 0.7296, 0.595, 0.4061, 0.7294, 0.3254, 0.676, 0.3254, 0.676, 0.4061, 0.7294, 0.2718, 0.595, 0.3254, 0.676, 0.3254, 0.676, 0.2718, 0.595, 0.5001, 0.748, 0.4061, 0.7294, 0.4061, 0.7294, 0.5001, 0.748, 0.5953, 0.7294, 0.676, 0.676, 0.676, 0.676, 0.5953, 0.7294, 0.7296, 0.595, 0.676, 0.676, 0.676, 0.676, 0.7296, 0.595, 0.4061, 0.2706, 0.5001, 0.252, 0.5001, 0.252, 0.4061, 0.2706, 0.7296, 0.595, 0.7493, 0.5, 0.7493, 0.5, 0.7296, 0.595, 0.7493, 0.5, 0.7296, 0.595, 0.7296, 0.595, 0.7493, 0.5, 0.2521, 0.5, 0.2718, 0.405, 0.2718, 0.405, 0.2521, 0.5, 0.7493, 0.5, 0.7296, 0.405, 0.7296, 0.405, 0.7493, 0.5, 0.676, 0.324, 0.7296, 0.405, 0.7296, 0.405, 0.676, 0.324, 0.5953, 0.7294, 0.5001, 0.748, 0.5001, 0.748, 0.5953, 0.7294, 0.676, 0.324, 0.5953, 0.2706, 0.5953, 0.2706, 0.676, 0.324, 0.4061, 0.7294, 0.5001, 0.748, 0.5001, 0.748, 0.4061, 0.7294, 0.676, 0.676, 0.5953, 0.7294, 0.5953, 0.7294, 0.676, 0.676, 0.5953, 0.2706, 0.5001, 0.252, 0.5001, 0.252, 0.5953, 0.2706, 0.5001, 0.748, 0.5953, 0.7294, 0.5953, 0.7294, 0.5001, 0.748, 0.7296, 0.405, 0.7493, 0.5, 0.7493, 0.5, 0.7296, 0.405, 0.3254, 0.676, 0.4061, 0.7294, 0.4061, 0.7294, 0.3254, 0.676, 0.676, 0.676, 0.7296, 0.595, 0.7296, 0.595, 0.676, 0.676, 0.5953, 0.2706, 0.676, 0.324, 0.676, 0.324, 0.5953, 0.2706, 0.7296, 0.405, 0.676, 0.324, 0.676, 0.324, 0.7296, 0.405, 0.5001, 0.252, 0.5953, 0.2706, 0.5953, 0.2706, 0.5001, 0.252, 0.5001, 0.252, 0.4061, 0.2706, 0.4061, 0.2706, 0.5001, 0.252, 0.3254, 0.324, 0.4061, 0.2706, 0.4061, 0.2706, 0.3254, 0.324, 0.4061, 0.2706, 0.3254, 0.324, 0.3254, 0.324, 0.4061, 0.2706, 0.2718, 0.405, 0.3254, 0.324, 0.3254, 0.324, 0.2718, 0.405, 0.3254, 0.324, 0.2718, 0.405, 0.2718, 0.405, 0.3254, 0.324, 0.2718, 0.595, 0.2521, 0.5, 0.2521, 0.5, 0.2718, 0.595, 0.2718, 0.405, 0.2521, 0.5, 0.2521, 0.5, 0.2718, 0.405, 0.676, 0.676, 0.5953, 0.7294, 0.5953, 0.7294, 0.676, 0.676, 0.4061, 0.7294, 0.5001, 0.748, 0.5001, 0.748, 0.4061, 0.7294, 0.7296, 0.595, 0.7493, 0.5, 0.7493, 0.5, 0.7296, 0.595, 0.7493, 0.5, 0.7296, 0.595, 0.7296, 0.595, 0.7493, 0.5, 0.2521, 0.5, 0.2718, 0.405, 0.2718, 0.405, 0.2521, 0.5, 0.7493, 0.5, 0.7296, 0.405, 0.7296, 0.405, 0.7493, 0.5, 0.676, 0.324, 0.7296, 0.405, 0.7296, 0.405, 0.676, 0.324, 0.5953, 0.7294, 0.5001, 0.748, 0.5001, 0.748, 0.5953, 0.7294, 0.676, 0.324, 0.5953, 0.2706, 0.5953, 0.2706, 0.676, 0.324, 0.4061, 0.7294, 0.5001, 0.748, 0.5001, 0.748, 0.4061, 0.7294, 0.676, 0.676, 0.5953, 0.7294, 0.5953, 0.7294, 0.676, 0.676, 0.5953, 0.2706, 0.5001, 0.252, 0.5001, 0.252, 0.5953, 0.2706, 0.5001, 0.748, 0.5953, 0.7294, 0.5953, 0.7294, 0.5001, 0.748, 0.7296, 0.405, 0.7493, 0.5, 0.7493, 0.5, 0.7296, 0.405, 0.3254, 0.676, 0.4061, 0.7294, 0.4061, 0.7294, 0.3254, 0.676, 0.676, 0.676, 0.7296, 0.595, 0.7296, 0.595, 0.676, 0.676, 0.5953, 0.2706, 0.676, 0.324, 0.676, 0.324, 0.5953, 0.2706, 0.7296, 0.405, 0.676, 0.324, 0.676, 0.324, 0.7296, 0.405, 0.5001, 0.252, 0.5953, 0.2706, 0.5953, 0.2706, 0.5001, 0.252, 0.5001, 0.252, 0.4061, 0.2706, 0.4061, 0.2706, 0.5001, 0.252, 0.3254, 0.324, 0.4061, 0.2706, 0.4061, 0.2706, 0.3254, 0.324, 0.4061, 0.2706, 0.3254, 0.324, 0.3254, 0.324, 0.4061, 0.2706, 0.2718, 0.405, 0.3254, 0.324, 0.3254, 0.324, 0.2718, 0.405, 0.3254, 0.324, 0.2718, 0.405, 0.2718, 0.405, 0.3254, 0.324, 0.2718, 0.595, 0.2521, 0.5, 0.2521, 0.5, 0.2718, 0.595, 0.2718, 0.405, 0.2521, 0.5, 0.2521, 0.5, 0.2718, 0.405, 0.3254, 0.676, 0.2718, 0.595, 0.2718, 0.595, 0.3254, 0.676, 0.2521, 0.5, 0.2718, 0.595, 0.2718, 0.595, 0.2521, 0.5, 0.4061, 0.7294, 0.3254, 0.676, 0.3254, 0.676, 0.4061, 0.7294, 0.2718, 0.595, 0.3254, 0.676, 0.3254, 0.676, 0.2718, 0.595, 0.5001, 0.748, 0.4061, 0.7294, 0.4061, 0.7294, 0.5001, 0.748, 0.5953, 0.7294, 0.676, 0.676, 0.676, 0.676, 0.5953, 0.7294, 0.4061, 0.2706, 0.5001, 0.252, 0.5953, 0.2706, 0.676, 0.324, 0.7296, 0.405, 0.7493, 0.5, 0.7296, 0.595, 0.676, 0.676, 0.5953, 0.7294, 0.5001, 0.748, 0.4061, 0.7294, 0.3254, 0.676, 0.2718, 0.595, 0.2521, 0.5, 0.2718, 0.405, 0.3254, 0.324, 0.4061, 0.7294, 0.5001, 0.748, 0.5953, 0.7294, 0.676, 0.676, 0.7296, 0.595, 0.7493, 0.5, 0.7296, 0.405, 0.676, 0.324, 0.5953, 0.2706, 0.5001, 0.252, 0.4061, 0.2706, 0.3254, 0.324, 0.2718, 0.405, 0.2521, 0.5, 0.2718, 0.595, 0.3254, 0.676, 0.5953, 0.2706, 0.5001, 0.252, 0.5001, 0.252, 0.5953, 0.2706, 0.5001, 0.748, 0.5953, 0.7294, 0.5953, 0.7294, 0.5001, 0.748, 0.7296, 0.405, 0.7493, 0.5, 0.7493, 0.5, 0.7296, 0.405, 0.3254, 0.676, 0.4061, 0.7294, 0.4061, 0.7294, 0.3254, 0.676, 0.676, 0.676, 0.7296, 0.595, 0.7296, 0.595, 0.676, 0.676, 0.5953, 0.2706, 0.676, 0.324, 0.676, 0.324, 0.5953, 0.2706, 0.7296, 0.405, 0.676, 0.324, 0.676, 0.324, 0.7296, 0.405, 0.5001, 0.252, 0.5953, 0.2706, 0.5953, 0.2706, 0.5001, 0.252, 0.5001, 0.252, 0.4061, 0.2706, 0.4061, 0.2706, 0.5001, 0.252, 0.3254, 0.324, 0.4061, 0.2706, 0.4061, 0.2706, 0.3254, 0.324, 0.4061, 0.2706, 0.3254, 0.324, 0.3254, 0.324, 0.4061, 0.2706, 0.2718, 0.405, 0.3254, 0.324, 0.3254, 0.324, 0.2718, 0.405, 0.3254, 0.324, 0.2718, 0.405, 0.2718, 0.405, 0.3254, 0.324, 0.2718, 0.595, 0.2521, 0.5, 0.2521, 0.5, 0.2718, 0.595, 0.2718, 0.405, 0.2521, 0.5, 0.2521, 0.5, 0.2718, 0.405, 0.3254, 0.676, 0.2718, 0.595, 0.2718, 0.595, 0.3254, 0.676, 0.2521, 0.5, 0.2718, 0.595, 0.2718, 0.595, 0.2521, 0.5, 0.4061, 0.7294, 0.3254, 0.676, 0.3254, 0.676, 0.4061, 0.7294, 0.2718, 0.595, 0.3254, 0.676, 0.3254, 0.676, 0.2718, 0.595, 0.5001, 0.748, 0.4061, 0.7294, 0.4061, 0.7294, 0.5001, 0.748, 0.5953, 0.7294, 0.676, 0.676, 0.676, 0.676, 0.5953, 0.7294, 0.7296, 0.595, 0.676, 0.676, 0.676, 0.676, 0.7296, 0.595, 0.4061, 0.2706, 0.5001, 0.252, 0.5001, 0.252, 0.4061, 0.2706, 0.7296, 0.595, 0.7493, 0.5, 0.7493, 0.5, 0.7296, 0.595, 0.7493, 0.5, 0.7296, 0.595, 0.7296, 0.595, 0.7493, 0.5, 0.2521, 0.5, 0.2718, 0.405, 0.2718, 0.405, 0.2521, 0.5, 0.7493, 0.5, 0.7296, 0.405, 0.7296, 0.405, 0.7493, 0.5, 0.676, 0.324, 0.7296, 0.405, 0.7296, 0.405, 0.676, 0.324, 0.5953, 0.7294, 0.5001, 0.748, 0.5001, 0.748, 0.5953, 0.7294, 0.676, 0.324, 0.5953, 0.2706, 0.5953, 0.2706, 0.676, 0.324])
me_mesh_019.materials.append(mat_gray25)
me_mesh_019.materials.append(mat_gray50)
me_mesh_019.materials.append(mat_black)
me_mesh_019.use_remesh_fix_poles = True
me_mesh_019.use_remesh_preserve_attributes = False
me_mesh_019.use_mirror_vertex_groups = False
me_mesh_019.update()

# ---- objects
ob_root = bpy.data.objects.new('root', None)
ob_col = bpy.data.objects.new('col', me_cube)
ob_wheel_001 = bpy.data.objects.new('wheel.001', me_mesh_019)

# ---- transforms, parenting, visibility, modifiers, constraints
ob_root.location = (0.0, 0.0, 0.0)
ob_root.empty_display_type = 'SINGLE_ARROW'
ob_root.empty_image_offset = (0.0, 0.0)
ob_root.lineart.crease_threshold = 0.0
ob_col.parent = ob_root
ob_col.location = (0.0, 0.0, 0.0)
ob_col.rotation_euler = (0.0, -0.0, 1.571)
ob_col.lineart.crease_threshold = 0.0
ob_wheel_001.parent = ob_root
ob_wheel_001.location = (0.0, 0.0, 0.0)
ob_wheel_001.rotation_euler = (0.0, -0.0, 1.571)
ob_wheel_001.scale = (0.9813, 0.9813, 0.9813)
ob_wheel_001.lineart.crease_threshold = 0.0
_m = ob_wheel_001.modifiers.new('EdgeSplit', 'EDGE_SPLIT')

# ---- collection membership
col_collection_1.objects.link(ob_root)
col_collection_1.objects.link(ob_col)
col_collection_1.objects.link(ob_wheel_001)

# ---- scene / render settings (as saved in the file)
scene.frame_start = 1; scene.frame_end = 250; scene.frame_set(1)
scene.render.engine = 'BLENDER_EEVEE_NEXT'
scene.render.resolution_percentage = 50
scene.render.dither_intensity = 0.0
scene.cycles.use_denoising = False
scene.cycles.samples = 128
scene.cycles.sampling_pattern = 'TABULATED_SOBOL'
scene.cycles.use_adaptive_sampling = False
scene.cycles.use_light_tree = False
scene.cycles.blur_glossy = 0.0
scene.cycles.sample_clamp_indirect = 0.0
scene.view_settings.view_transform = 'Standard'
bpy.context.view_layer.update()

# ---- added for rendering (the .blend has no active camera and no usable light): camera, sun
cam_auto = bpy.data.cameras.new('AutoCamera')
cam_auto.lens = 50.0
cam_auto.sensor_width = 36.0
cam_auto.clip_end = 1000.0
ob_auto_camera = bpy.data.objects.new('AutoCamera', cam_auto)
scene.collection.objects.link(ob_auto_camera)
ob_auto_camera.location = (2.14754, -2.5779, 1.7186)
ob_auto_camera.rotation_euler = (1.09748, -7.21219e-08, 0.694738)
scene.camera = ob_auto_camera
light_auto_sun = bpy.data.lights.new('AutoSun', 'SUN')
light_auto_sun.energy = 3.0
light_auto_sun.angle = 0.0523599
ob_auto_sun = bpy.data.objects.new('AutoSun', light_auto_sun)
scene.collection.objects.link(ob_auto_sun)
ob_auto_sun.rotation_euler = (0.872665, 0.174533, 0.523599)
bpy.context.view_layer.update()

